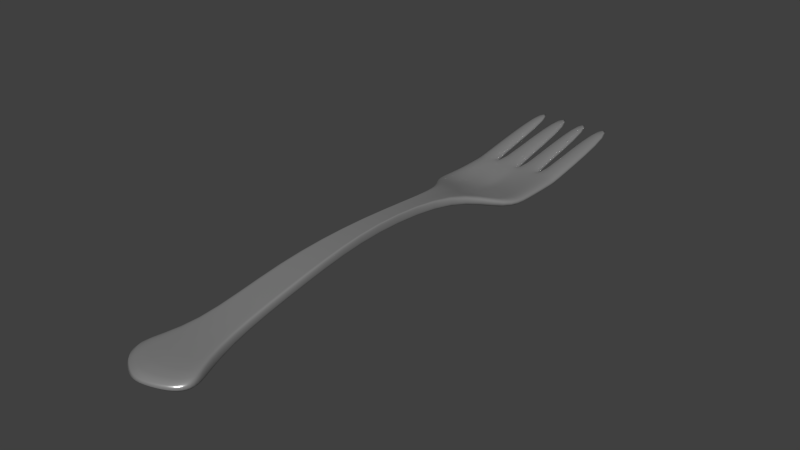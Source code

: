 # Source: Tenedor.blend  (saved by Blender 2.90.8; exported with 4.5.12 LTS)
import bpy
from mathutils import Matrix  # noqa: F401  (used for matrix-valued properties, if any)

bpy.ops.wm.read_factory_settings(use_empty=True)
scene = bpy.context.scene
scene.name = 'Scene'

# ---- collections
col_colecci_n_1 = bpy.data.collections.new('Colección 1'); scene.collection.children.link(col_colecci_n_1)

# ---- materials (node trees are filled in below, after node groups)
mat_material = bpy.data.materials.new('Material')

# ---- material node trees
mat_material.use_nodes = True; mat_material.node_tree.nodes.clear()
_N = mat_material.node_tree.nodes; _L = mat_material.node_tree.links
n0 = _N.new('ShaderNodeBsdfPrincipled'); n0.name = 'Principled BSDF'; n0.location = (10, 300)
n0.distribution = 'GGX'
n0.subsurface_method = 'BURLEY'
n0.inputs[0].default_value = (0.5204, 0.5204, 0.5204, 1.0)
n0.inputs[1].default_value = 0.6203
n0.inputs[2].default_value = 0.2975
n0.inputs[3].default_value = 1.45
n0.inputs[27].default_value = (0.0, 0.0, 0.0, 1.0)
n0.inputs[28].default_value = 1.0
n1 = _N.new('ShaderNodeOutputMaterial'); n1.name = 'Material Output'; n1.location = (300, 300)
_L.new(n0.outputs[0], n1.inputs[0])
n1.is_active_output = True

# ---- world
world_world = bpy.data.worlds.new('World'); scene.world = world_world
world_world.color = (0.05088, 0.05088, 0.05088)
world_world.use_sun_shadow = False
world_world.sun_shadow_jitter_overblur = 0.0
world_world.cycles.sampling_method = 'MANUAL'
world_world.cycles.sample_map_resolution = 256

# ---- meshes
me_cube_002 = bpy.data.meshes.new('Cube.002')
me_cube_002.from_pydata([(-1.467, 0.00793, -1.245), (-0.7009, 1.996, -0.7832), (0.7009, 1.996, -0.7832), (1.561, -0.2405, -1.301), (-1.466, -0.01614, 0.5204), (-0.7009, 1.996, 0.3426), (0.7009, 1.996, 0.3426), (1.563, -0.2717, 0.5417), (-0.7009, 6.823, 1.457), (0.7009, 6.823, 1.457), (-0.7009, 6.823, 2.583), (0.7009, 6.823, 2.583), (-0.3365, 11.8, 2.325), (0.3365, 11.8, 2.325), (-0.3365, 11.8, 3.45), (0.3365, 11.8, 3.45), (-0.3365, 17.71, 0.8792), (0.3365, 17.71, 0.8792), (-0.3365, 17.71, 2.005), (0.3365, 17.71, 2.005), (-1.839, 19.62, -0.8621), (1.817, 19.79, -1.068), (1.817, 19.79, 0.05507), (-1.839, 23.76, -1.229), (1.839, 23.76, -1.229), (-1.839, 23.76, -0.1029), (1.839, 23.76, -0.1029), (-1.14, 23.76, -0.1389), (-0.9075, 23.76, -0.1776), (-0.111, 23.76, -0.2637), (0.1034, 23.76, -0.2562), (0.821, 23.76, -0.1544), (1.045, 23.76, -0.1214), (0.821, 23.76, -1.269), (0.821, 19.62, -1.001), (1.049, 19.36, -0.9389), (1.049, 23.76, -1.24), (0.1034, 23.76, -1.361), (0.1034, 19.62, -1.158), (-0.111, 23.76, -1.368), (-0.111, 19.62, -1.168), (-0.9075, 23.76, -1.289), (-0.9075, 19.62, -1.039), (-1.14, 23.76, -1.255), (-1.14, 19.62, -0.9738), (-1.839, 30.04, 1.301), (1.839, 30.04, 1.301), (-1.839, 30.04, 2.426), (1.839, 30.04, 2.426), (-1.14, 30.04, 2.426), (-0.9075, 30.04, 2.426), (-0.111, 30.04, 2.426), (0.1034, 30.04, 2.426), (0.821, 30.04, 2.426), (1.045, 30.04, 2.426), (0.821, 30.04, 1.301), (1.049, 30.04, 1.301), (0.1034, 30.04, 1.301), (-0.111, 30.04, 1.301), (-0.9075, 30.04, 1.301), (-1.14, 30.04, 1.301), (0.5041, 1.996, 0.3426), (0.5704, 1.996, 0.3426), (0.5701, 1.996, -0.7832), (0.5044, 1.996, -0.7832), (1.181, -1.518, 0.6137), (1.574, -1.016, 0.6137), (1.51, -0.973, -1.488), (1.112, -1.471, -1.488), (0.5699, 6.823, 2.583), (0.5046, 6.823, 2.583), (0.5699, 6.823, 1.457), (0.5046, 6.823, 1.457), (0.2253, 11.8, 3.45), (0.2906, 11.8, 3.45), (0.2906, 11.8, 2.325), (0.2253, 11.8, 2.325), (0.2253, 17.71, 2.005), (0.2906, 17.71, 2.005), (0.2906, 17.71, 0.8792), (0.2253, 17.71, 0.8792), (-0.0528, 1.996, 0.3426), (0.04795, 1.996, 0.3426), (0.3634, -1.982, 0.6137), (-0.2033, -1.982, 0.6137), (0.04822, 6.823, 2.583), (-0.05252, 6.823, 2.583), (0.04812, 1.996, -0.7832), (-0.05262, 1.996, -0.7832), (-0.05249, 6.823, 1.457), (0.04825, 6.823, 1.457), (-0.2471, -1.772, -1.488), (0.3196, -1.772, -1.488), (-0.06122, 11.8, 3.45), (0.03952, 11.8, 3.45), (0.03949, 11.8, 2.325), (-0.06125, 11.8, 2.325), (-0.06122, 17.71, 2.005), (0.03952, 17.71, 2.005), (0.03952, 17.71, 0.8792), (-0.06122, 17.71, 0.8792), (-0.1748, 17.71, 0.8792), (-0.2465, 17.71, 0.8792), (-0.2465, 17.71, 2.005), (-0.1748, 17.71, 2.005), (-0.1748, 11.8, 2.325), (-0.2465, 11.8, 2.325), (-0.4403, 6.823, 1.457), (-0.3686, 6.823, 1.457), (-0.4406, 1.996, -0.7832), (-0.3685, 1.996, -0.7832), (-0.2465, 11.8, 3.45), (-0.1748, 11.8, 3.45), (-1.071, -1.008, -1.488), (-0.6888, -1.437, -1.488), (-0.4404, 6.823, 2.583), (-0.3686, 6.823, 2.583), (-0.878, -1.424, 0.6137), (-1.25, -0.9953, 0.6137), (-0.4408, 1.996, 0.3426), (-0.3684, 1.996, 0.3426), (-1.839, 19.62, 0.2636), (-1.14, 19.62, 0.1446), (-0.9075, 19.62, 0.07733), (-0.111, 19.62, -0.05546), (0.1034, 19.62, -0.04445), (0.7574, 19.64, 0.02547), (1.045, 19.75, -0.003013), (-1.839, 23.65, -1.208), (1.839, 23.67, -0.08805), (1.839, 23.67, -1.214), (0.821, 23.65, -1.274), (1.049, 23.65, -1.235), (0.1034, 23.65, -1.386), (-0.111, 23.65, -1.394), (-0.9075, 23.65, -1.299), (-1.14, 23.65, -1.256), (-1.839, 23.65, -0.08256), (-1.14, 23.65, -0.1419), (-0.9075, 23.65, -0.1902), (-0.111, 23.65, -0.292), (0.1034, 23.65, -0.2833), (0.821, 23.66, -0.1613), (1.045, 23.66, -0.1185), (-1.839, 21.52, -1.303), (1.817, 21.28, -0.1949), (1.817, 21.28, -1.311), (0.7574, 21.38, -1.829), (1.049, 21.27, -1.665), (0.1034, 21.52, -2.205), (-0.111, 21.52, -2.231), (-0.9075, 21.52, -1.922), (-1.14, 21.52, -1.759), (-1.839, 21.52, -0.1951), (-1.14, 21.52, -0.6785), (-0.9075, 21.52, -0.8501), (-0.111, 21.52, -1.183), (0.1034, 21.52, -1.153), (0.7574, 21.47, -0.7658), (1.045, 21.47, -0.6108)], [], [(4, 5, 1, 0), (6, 2, 9, 11), (6, 7, 3, 2), (7, 66, 67, 3), (116, 86, 93, 112), (7, 6, 62, 66), (10, 115, 111, 14), (67, 63, 2, 3), (82, 61, 70, 85), (1, 5, 10, 8), (12, 14, 18, 16), (11, 9, 13, 15), (9, 71, 75, 13), (8, 10, 14, 12), (14, 111, 103, 18), (15, 13, 17, 19), (13, 75, 79, 17), (19, 17, 21, 22), (132, 36, 24, 130), (129, 130, 24, 26), (136, 128, 23, 43), (132, 131, 33, 36), (131, 133, 37, 33), (133, 134, 39, 37), (134, 135, 41, 39), (135, 136, 43, 41), (28, 41, 43, 27), (30, 37, 39, 29), (32, 36, 33, 31), (29, 39, 58, 51), (36, 32, 54, 56), (31, 33, 55, 53), (23, 25, 47, 45), (41, 28, 50, 59), (39, 41, 59, 58), (32, 26, 48, 54), (33, 37, 57, 55), (24, 36, 56, 46), (27, 43, 60, 49), (26, 24, 46, 48), (30, 31, 53, 52), (28, 29, 51, 50), (37, 30, 52, 57), (25, 27, 49, 47), (43, 23, 45, 60), (47, 49, 60, 45), (56, 54, 48, 46), (51, 58, 59, 50), (53, 55, 57, 52), (69, 11, 15, 74), (2, 63, 71, 9), (65, 61, 82, 83), (72, 90, 95, 76), (65, 83, 92, 68), (92, 87, 64, 68), (74, 15, 19, 78), (76, 95, 99, 80), (65, 68, 67, 66), (63, 67, 68, 64), (61, 65, 66, 62), (69, 74, 73, 70), (64, 72, 71, 63), (62, 69, 70, 61), (72, 76, 75, 71), (74, 78, 77, 73), (76, 80, 79, 75), (62, 6, 11, 69), (35, 21, 17, 79), (34, 35, 79, 80), (64, 87, 90, 72), (88, 110, 108, 89), (5, 119, 115, 10), (96, 105, 101, 100), (84, 117, 114, 91), (94, 73, 77, 98), (85, 70, 73, 94), (89, 108, 105, 96), (114, 110, 88, 91), (87, 92, 91, 88), (85, 94, 93, 86), (81, 84, 83, 82), (94, 98, 97, 93), (82, 85, 86, 81), (89, 96, 95, 90), (84, 91, 92, 83), (88, 89, 90, 87), (96, 100, 99, 95), (84, 81, 120, 117), (118, 4, 0, 113), (107, 8, 12, 106), (0, 1, 109, 113), (118, 119, 5, 4), (112, 93, 97, 104), (120, 81, 86, 116), (109, 1, 8, 107), (38, 34, 80, 99), (119, 118, 117, 120), (120, 116, 115, 119), (116, 112, 111, 115), (107, 106, 105, 108), (109, 107, 108, 110), (110, 114, 113, 109), (118, 113, 114, 117), (112, 104, 103, 111), (106, 102, 101, 105), (106, 12, 16, 102), (40, 38, 99, 100), (42, 40, 100, 101), (44, 42, 101, 102), (20, 44, 102, 16), (153, 144, 20, 121), (154, 153, 121, 122), (155, 154, 122, 123), (156, 155, 123, 124), (157, 156, 124, 125), (158, 157, 125, 126), (159, 158, 126, 127), (129, 26, 32, 143), (78, 19, 22, 127), (77, 78, 127, 126), (98, 77, 126, 125), (97, 98, 125, 124), (104, 97, 124, 123), (103, 104, 123, 122), (18, 103, 122, 121), (16, 18, 121, 20), (148, 132, 130, 146), (145, 146, 130, 129), (152, 144, 128, 136), (148, 147, 131, 132), (147, 149, 133, 131), (149, 150, 134, 133), (150, 151, 135, 134), (151, 152, 136, 135), (25, 23, 128, 137), (27, 25, 137, 138), (28, 27, 138, 139), (29, 28, 139, 140), (30, 29, 140, 141), (31, 30, 141, 142), (32, 31, 142, 143), (145, 129, 143, 159), (137, 128, 144, 153), (138, 137, 153, 154), (139, 138, 154, 155), (140, 139, 155, 156), (141, 140, 156, 157), (142, 141, 157, 158), (143, 142, 158, 159), (35, 148, 146, 21), (22, 21, 146, 145), (44, 20, 144, 152), (35, 34, 147, 148), (34, 38, 149, 147), (38, 40, 150, 149), (40, 42, 151, 150), (42, 44, 152, 151), (22, 145, 159, 127)])
me_cube_002.polygons.foreach_set('use_smooth', [True] * 158)
me_cube_002.materials.append(mat_material)
me_cube_002.use_remesh_preserve_volume = False
me_cube_002.use_remesh_preserve_attributes = False
me_cube_002.use_mirror_vertex_groups = False
me_cube_002.update()

# ---- objects
ob_cube_001 = bpy.data.objects.new('Cube.001', me_cube_002)

# ---- transforms, parenting, visibility, modifiers, constraints
ob_cube_001.location = (3.727, -4.429, 0.3381)
ob_cube_001.scale = (0.4025, 0.303, 0.1265)
ob_cube_001.lineart.crease_threshold = 0.0
_m = ob_cube_001.modifiers.new('Subsurf', 'SUBSURF')
_m.uv_smooth = 'PRESERVE_CORNERS'
_m.quality = 2
_m.levels = 2
_m.show_only_control_edges = False

# ---- collection membership
col_colecci_n_1.objects.link(ob_cube_001)

# ---- scene / render settings (as saved in the file)
scene.frame_start = 1; scene.frame_end = 250; scene.frame_set(1)
scene.render.engine = 'CYCLES'
scene.render.image_settings.color_mode = 'RGB'
scene.render.image_settings.compression = 90
scene.render.resolution_percentage = 50
scene.render.dither_intensity = 0.0
scene.cycles.use_denoising = False
scene.cycles.samples = 10
scene.cycles.sampling_pattern = 'TABULATED_SOBOL'
scene.cycles.light_sampling_threshold = 0.0
scene.cycles.use_adaptive_sampling = False
scene.cycles.use_light_tree = False
scene.cycles.blur_glossy = 0.0
scene.cycles.volume_bounces = 1
scene.cycles.pixel_filter_type = 'GAUSSIAN'
scene.cycles.sample_clamp_indirect = 0.0
scene.view_settings.view_transform = 'Standard'
bpy.context.view_layer.update()

# ---- added for rendering (the .blend has no active camera and no usable light): camera, sun
cam_auto = bpy.data.cameras.new('AutoCamera')
cam_auto.lens = 50.0
cam_auto.sensor_width = 36.0
cam_auto.clip_end = 1000.0
ob_auto_camera = bpy.data.objects.new('AutoCamera', cam_auto)
scene.collection.objects.link(ob_auto_camera)
ob_auto_camera.location = (12.8326, -11.1048, 7.69967)
ob_auto_camera.rotation_euler = (1.09748, -7.21219e-08, 0.694738)
scene.camera = ob_auto_camera
light_auto_sun = bpy.data.lights.new('AutoSun', 'SUN')
light_auto_sun.energy = 3.0
light_auto_sun.angle = 0.0523599
ob_auto_sun = bpy.data.objects.new('AutoSun', light_auto_sun)
scene.collection.objects.link(ob_auto_sun)
ob_auto_sun.rotation_euler = (0.872665, 0.174533, 0.523599)
bpy.context.view_layer.update()
